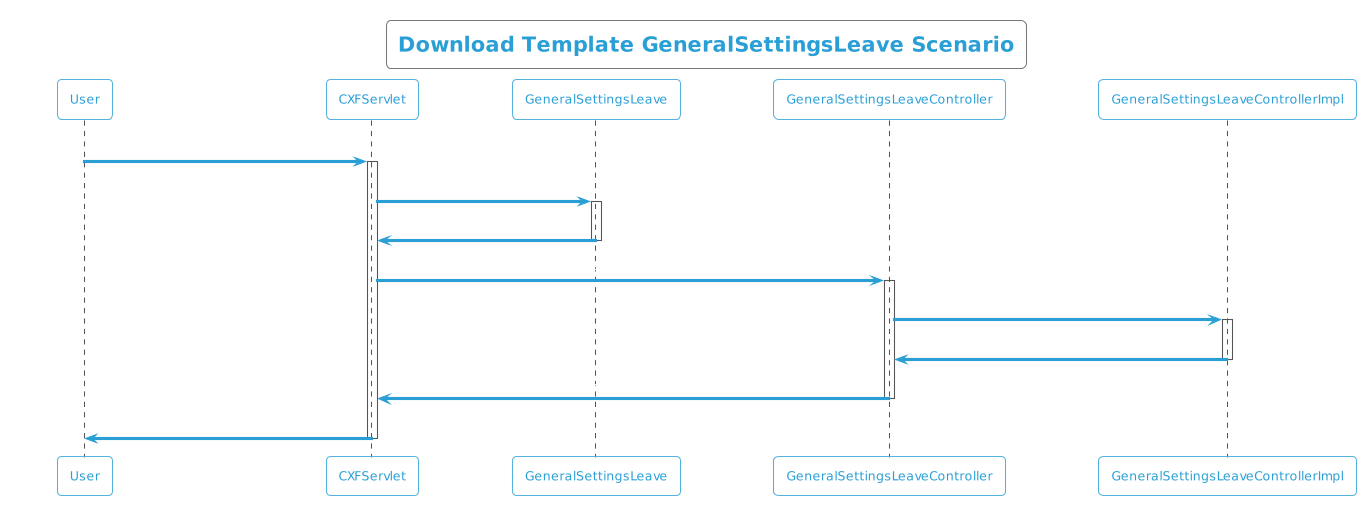

The diagram above was rendered by PlantUML. Its source (embedded in the PNG):
@startuml
!theme cyborg-outline
title  Download Template GeneralSettingsLeave Scenario
participant User
User -> CXFServlet: GeneralSettingsLeave
activate CXFServlet
CXFServlet -> GeneralSettingsLeave: << downloadTemplate >>
activate GeneralSettingsLeave
GeneralSettingsLeave -> CXFServlet: << instance >>
deactivate GeneralSettingsLeave
CXFServlet -> GeneralSettingsLeaveController: downloadTemplate(:String fileName)
activate GeneralSettingsLeaveController
GeneralSettingsLeaveController -> GeneralSettingsLeaveControllerImpl: ResponseBuilder(workbook,fileName)
activate GeneralSettingsLeaveControllerImpl
GeneralSettingsLeaveControllerImpl -> GeneralSettingsLeaveController: response(:ResponseEntity)
deactivate GeneralSettingsLeaveControllerImpl
GeneralSettingsLeaveController -> CXFServlet: << GeneralSettingsLeave  >>
deactivate GeneralSettingsLeaveController
CXFServlet -> User: marshalled GeneralSettingsLeave XML
deactivate CXFServlet
@enduml